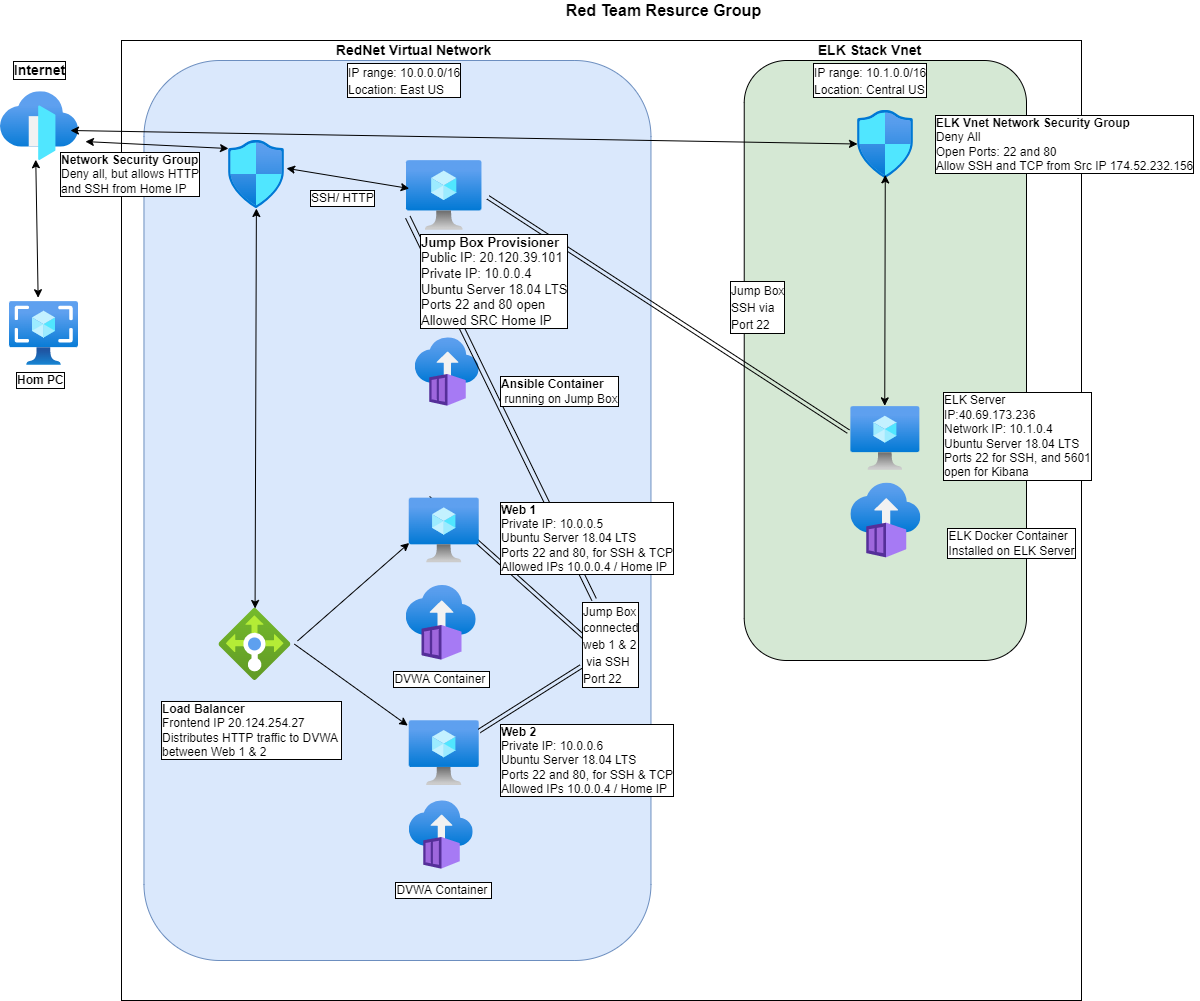

The diagram above was exported from draw.io. Its source (the exported page's mxGraphModel, read from the mxfile embedded in the PNG):
<mxGraphModel dx="2276" dy="2243" grid="1" gridSize="10" guides="1" tooltips="1" connect="1" arrows="1" fold="1" page="1" pageScale="1" pageWidth="1200" pageHeight="1600" math="0" shadow="0">
  <root>
    <mxCell id="0" />
    <mxCell id="1" parent="0" />
    <mxCell id="IaGgbcJHEGsq2LqybP4U-78" value="" style="whiteSpace=wrap;html=1;aspect=fixed;labelBackgroundColor=#D4E1F5;labelBorderColor=#000000;fontSize=14;align=left;" parent="1" vertex="1">
      <mxGeometry x="63" y="-90" width="960" height="960" as="geometry" />
    </mxCell>
    <mxCell id="O9eCyxxSJ56V06BsNbr8-1" value="" style="rounded=1;whiteSpace=wrap;html=1;fillColor=#D5E8D4;" parent="1" vertex="1">
      <mxGeometry x="685.73" y="-70" width="282.27" height="600" as="geometry" />
    </mxCell>
    <mxCell id="IaGgbcJHEGsq2LqybP4U-77" value="" style="rounded=1;whiteSpace=wrap;html=1;labelBackgroundColor=#D4E1F5;labelBorderColor=#000000;fontSize=14;align=left;fillColor=#dae8fc;strokeColor=#6c8ebf;" parent="1" vertex="1">
      <mxGeometry x="85.45999999999998" y="-70" width="507" height="900" as="geometry" />
    </mxCell>
    <mxCell id="IaGgbcJHEGsq2LqybP4U-4" value="" style="aspect=fixed;html=1;points=[];align=center;image;fontSize=12;image=img/lib/azure2/compute/Virtual_Machine.svg;" parent="1" vertex="1">
      <mxGeometry x="348.00000000000006" y="30" width="75.46" height="70" as="geometry" />
    </mxCell>
    <mxCell id="IaGgbcJHEGsq2LqybP4U-12" value="" style="aspect=fixed;html=1;points=[];align=center;image;fontSize=12;image=img/lib/azure2/networking/Load_Balancers.svg;" parent="1" vertex="1">
      <mxGeometry x="160.46" y="478" width="72" height="72" as="geometry" />
    </mxCell>
    <mxCell id="IaGgbcJHEGsq2LqybP4U-13" value="" style="aspect=fixed;html=1;points=[];align=center;image;fontSize=12;image=img/lib/azure2/networking/Front_Doors.svg;" parent="1" vertex="1">
      <mxGeometry x="-58" y="-38.81999999999999" width="78" height="68.82" as="geometry" />
    </mxCell>
    <object label="" id="IaGgbcJHEGsq2LqybP4U-20">
      <mxCell style="aspect=fixed;html=1;points=[];align=center;image;fontSize=12;image=img/lib/azure2/compute/Virtual_Machine.svg;" parent="1" vertex="1">
        <mxGeometry x="350.72999999999996" y="590.1400000000001" width="70" height="64.93" as="geometry" />
      </mxCell>
    </object>
    <mxCell id="IaGgbcJHEGsq2LqybP4U-27" value="&lt;div&gt;&lt;b&gt;Web 2&lt;/b&gt;&lt;br&gt;&lt;/div&gt;Private IP: 10.0.0.6&lt;br&gt;Ubuntu Server 18.04 LTS&lt;br&gt;Ports 22 and 80, for SSH &amp;amp; TCP&lt;br&gt;Allowed IPs 10.0.0.4 / Home IP&lt;span&gt;&lt;br&gt;&lt;/span&gt;" style="text;html=1;resizable=0;autosize=1;align=left;verticalAlign=middle;points=[];fillColor=none;strokeColor=none;rounded=0;labelBackgroundColor=#FFFFFF;labelBorderColor=#000000;" parent="1" vertex="1">
      <mxGeometry x="439.99999999999994" y="590.1400000000001" width="190" height="80" as="geometry" />
    </mxCell>
    <mxCell id="IaGgbcJHEGsq2LqybP4U-30" value="" style="aspect=fixed;html=1;points=[];align=center;image;fontSize=12;image=img/lib/azure2/compute/Images.svg;" parent="1" vertex="1">
      <mxGeometry x="-49" y="171" width="69" height="64" as="geometry" />
    </mxCell>
    <mxCell id="IaGgbcJHEGsq2LqybP4U-33" value="SSH/ HTTP" style="text;html=1;resizable=0;autosize=1;align=left;verticalAlign=middle;points=[];fillColor=none;strokeColor=none;rounded=0;labelBackgroundColor=default;labelBorderColor=default;" parent="1" vertex="1">
      <mxGeometry x="249.99999999999997" y="58" width="80" height="20" as="geometry" />
    </mxCell>
    <mxCell id="IaGgbcJHEGsq2LqybP4U-35" value="&lt;font style=&quot;font-size: 16px&quot;&gt;&lt;b&gt;Red Team Resurce Group&lt;/b&gt;&lt;/font&gt;" style="text;html=1;resizable=0;autosize=1;align=center;verticalAlign=middle;points=[];fillColor=none;strokeColor=none;rounded=0;" parent="1" vertex="1">
      <mxGeometry x="500" y="-130" width="210" height="20" as="geometry" />
    </mxCell>
    <mxCell id="IaGgbcJHEGsq2LqybP4U-36" value="&lt;b&gt;Hom PC&lt;br&gt;&lt;/b&gt;" style="text;html=1;resizable=0;autosize=1;align=left;verticalAlign=middle;points=[];fillColor=none;strokeColor=none;rounded=0;labelBackgroundColor=default;labelBorderColor=default;" parent="1" vertex="1">
      <mxGeometry x="-44.5" y="240" width="60" height="20" as="geometry" />
    </mxCell>
    <mxCell id="IaGgbcJHEGsq2LqybP4U-37" value="&lt;b&gt;&lt;font style=&quot;font-size: 14px&quot;&gt;Internet&lt;/font&gt;&lt;/b&gt;" style="text;html=1;resizable=0;autosize=1;align=center;verticalAlign=middle;points=[];fillColor=none;strokeColor=none;rounded=0;labelBorderColor=default;labelBackgroundColor=default;" parent="1" vertex="1">
      <mxGeometry x="-54" y="-70" width="70" height="20" as="geometry" />
    </mxCell>
    <mxCell id="IaGgbcJHEGsq2LqybP4U-39" value="" style="aspect=fixed;html=1;points=[];align=center;image;fontSize=12;image=img/lib/azure2/containers/Container_Instances.svg;" parent="1" vertex="1">
      <mxGeometry x="350.72999999999996" y="670.0000000000001" width="64" height="69" as="geometry" />
    </mxCell>
    <mxCell id="IaGgbcJHEGsq2LqybP4U-43" value="RedNet Virtual Network" style="text;html=1;resizable=0;autosize=1;align=center;verticalAlign=middle;points=[];fillColor=none;strokeColor=none;rounded=0;fontStyle=1;fontSize=14;" parent="1" vertex="1">
      <mxGeometry x="270" y="-90" width="170" height="20" as="geometry" />
    </mxCell>
    <mxCell id="IaGgbcJHEGsq2LqybP4U-45" value="" style="aspect=fixed;html=1;points=[];align=center;image;fontSize=12;image=img/lib/azure2/containers/Container_Instances.svg;" parent="1" vertex="1">
      <mxGeometry x="347.7299999999999" y="454.52999999999986" width="70" height="75.47" as="geometry" />
    </mxCell>
    <mxCell id="O9eCyxxSJ56V06BsNbr8-2" value="&lt;b&gt;&lt;font style=&quot;font-size: 14px&quot;&gt;ELK Stack Vnet&lt;/font&gt;&lt;/b&gt;" style="text;html=1;resizable=0;autosize=1;align=center;verticalAlign=middle;points=[];fillColor=none;strokeColor=none;rounded=0;" parent="1" vertex="1">
      <mxGeometry x="750.5" y="-90" width="120" height="20" as="geometry" />
    </mxCell>
    <mxCell id="O9eCyxxSJ56V06BsNbr8-4" value="" style="aspect=fixed;html=1;points=[];align=center;image;fontSize=12;image=img/lib/azure2/containers/Container_Instances.svg;" parent="1" vertex="1">
      <mxGeometry x="792.37" y="352.26" width="70" height="75.47" as="geometry" />
    </mxCell>
    <mxCell id="O9eCyxxSJ56V06BsNbr8-5" value="" style="aspect=fixed;html=1;points=[];align=center;image;fontSize=12;image=img/lib/azure2/networking/Network_Security_Groups.svg;" parent="1" vertex="1">
      <mxGeometry x="799" y="-20" width="56.00000000000001" height="68" as="geometry" />
    </mxCell>
    <mxCell id="IaGgbcJHEGsq2LqybP4U-79" value="&lt;font style=&quot;font-size: 12px&quot;&gt;IP range: 10.0.0.0/16&lt;br&gt;Location: East US&lt;/font&gt;" style="text;html=1;resizable=0;autosize=1;align=left;verticalAlign=middle;points=[];fillColor=none;strokeColor=none;rounded=0;labelBackgroundColor=#FFFFFF;labelBorderColor=#000000;fontSize=14;" parent="1" vertex="1">
      <mxGeometry x="287.00000000000006" y="-70" width="130" height="40" as="geometry" />
    </mxCell>
    <mxCell id="IaGgbcJHEGsq2LqybP4U-11" value="" style="aspect=fixed;html=1;points=[];align=center;image;fontSize=12;image=img/lib/azure2/networking/Network_Security_Groups.svg;" parent="1" vertex="1">
      <mxGeometry x="170" y="10" width="56.00000000000001" height="68" as="geometry" />
    </mxCell>
    <mxCell id="O9eCyxxSJ56V06BsNbr8-14" value="&lt;div&gt;&lt;span&gt;ELK Server&lt;/span&gt;&lt;/div&gt;&lt;div&gt;&lt;span&gt;IP:40.69.173.236&lt;/span&gt;&lt;/div&gt;&lt;div&gt;Network IP: 10.1.0.4&lt;/div&gt;&lt;div&gt;Ubuntu Server 18.04 LTS&lt;/div&gt;&lt;div&gt;Ports 22 for SSH, and 5601&lt;/div&gt;&lt;div&gt;open for Kibana&lt;/div&gt;" style="text;html=1;resizable=0;autosize=1;align=left;verticalAlign=middle;points=[];fillColor=none;strokeColor=none;rounded=0;labelBackgroundColor=default;labelBorderColor=default;" parent="1" vertex="1">
      <mxGeometry x="883" y="261.0000000000001" width="160" height="90" as="geometry" />
    </mxCell>
    <mxCell id="gJG0y8S2ffUjufJwcxUA-2" value="&lt;div style=&quot;text-align: left&quot;&gt;&lt;span&gt;&lt;b&gt;ELK Vnet Network Security Group&lt;/b&gt;&lt;/span&gt;&lt;/div&gt;&lt;div style=&quot;text-align: left&quot;&gt;&lt;span&gt;Deny All&lt;/span&gt;&lt;/div&gt;&lt;div style=&quot;text-align: left&quot;&gt;&lt;span&gt;Open Ports: 22 and 80&lt;/span&gt;&lt;/div&gt;&lt;div style=&quot;text-align: left&quot;&gt;&lt;span&gt;Allow SSH and TCP from Src IP 174.52.232.156&lt;/span&gt;&lt;/div&gt;" style="text;html=1;resizable=0;autosize=1;align=center;verticalAlign=middle;points=[];fillColor=none;strokeColor=none;rounded=0;labelBorderColor=default;labelBackgroundColor=default;" parent="1" vertex="1">
      <mxGeometry x="870.5" y="-15.999999999999993" width="270" height="60" as="geometry" />
    </mxCell>
    <mxCell id="gJG0y8S2ffUjufJwcxUA-3" value="&lt;div style=&quot;text-align: left&quot;&gt;ELK Docker Container&lt;/div&gt;&lt;div style=&quot;text-align: left&quot;&gt;Installed on ELK Server&lt;/div&gt;" style="text;html=1;resizable=0;autosize=1;align=center;verticalAlign=middle;points=[];fillColor=none;strokeColor=none;rounded=0;labelBackgroundColor=default;labelBorderColor=default;" parent="1" vertex="1">
      <mxGeometry x="883" y="397.73" width="140" height="30" as="geometry" />
    </mxCell>
    <mxCell id="O9eCyxxSJ56V06BsNbr8-3" value="" style="aspect=fixed;html=1;points=[];align=center;image;fontSize=12;image=img/lib/azure2/compute/Virtual_Machine.svg;fillColor=#D5E8D4;" parent="1" vertex="1">
      <mxGeometry x="792.37" y="276" width="69" height="64" as="geometry" />
    </mxCell>
    <mxCell id="gJG0y8S2ffUjufJwcxUA-11" value="" style="endArrow=classic;startArrow=classic;html=1;rounded=0;fontSize=14;fontColor=none;" parent="1" source="IaGgbcJHEGsq2LqybP4U-12" target="IaGgbcJHEGsq2LqybP4U-11" edge="1">
      <mxGeometry width="50" height="50" relative="1" as="geometry">
        <mxPoint x="640" y="490" as="sourcePoint" />
        <mxPoint x="690" y="440" as="targetPoint" />
        <Array as="points" />
      </mxGeometry>
    </mxCell>
    <mxCell id="gJG0y8S2ffUjufJwcxUA-12" value="" style="endArrow=classic;startArrow=classic;html=1;rounded=0;fontSize=14;fontColor=none;exitX=0.897;exitY=0.564;exitDx=0;exitDy=0;exitPerimeter=0;" parent="1" source="IaGgbcJHEGsq2LqybP4U-13" target="O9eCyxxSJ56V06BsNbr8-5" edge="1">
      <mxGeometry width="50" height="50" relative="1" as="geometry">
        <mxPoint x="450" y="30" as="sourcePoint" />
        <mxPoint x="500" y="-20" as="targetPoint" />
      </mxGeometry>
    </mxCell>
    <mxCell id="gJG0y8S2ffUjufJwcxUA-20" value="" style="endArrow=classic;html=1;rounded=0;fontSize=14;fontColor=#330066;entryX=0;entryY=0.692;entryDx=0;entryDy=0;entryPerimeter=0;exitX=1.091;exitY=0.451;exitDx=0;exitDy=0;exitPerimeter=0;" parent="1" source="IaGgbcJHEGsq2LqybP4U-12" target="IaGgbcJHEGsq2LqybP4U-50" edge="1">
      <mxGeometry width="50" height="50" relative="1" as="geometry">
        <mxPoint x="260" y="426" as="sourcePoint" />
        <mxPoint x="320" y="538" as="targetPoint" />
      </mxGeometry>
    </mxCell>
    <mxCell id="gJG0y8S2ffUjufJwcxUA-21" value="" style="endArrow=classic;html=1;rounded=0;fontSize=14;fontColor=#330066;entryX=-0.021;entryY=0.076;entryDx=0;entryDy=0;entryPerimeter=0;exitX=1.048;exitY=0.495;exitDx=0;exitDy=0;exitPerimeter=0;" parent="1" source="IaGgbcJHEGsq2LqybP4U-12" target="IaGgbcJHEGsq2LqybP4U-20" edge="1">
      <mxGeometry width="50" height="50" relative="1" as="geometry">
        <mxPoint x="450" y="800" as="sourcePoint" />
        <mxPoint x="500" y="750" as="targetPoint" />
      </mxGeometry>
    </mxCell>
    <mxCell id="gJG0y8S2ffUjufJwcxUA-23" value="" style="aspect=fixed;html=1;points=[];align=center;image;fontSize=12;image=img/lib/azure2/containers/Container_Instances.svg;" parent="1" vertex="1">
      <mxGeometry x="356.72999999999996" y="207.0000000000001" width="64" height="69" as="geometry" />
    </mxCell>
    <mxCell id="gJG0y8S2ffUjufJwcxUA-24" value="" style="endArrow=classic;startArrow=classic;html=1;rounded=0;fontSize=14;fontColor=#330066;entryX=0.496;entryY=0.947;entryDx=0;entryDy=0;entryPerimeter=0;exitX=0.491;exitY=-0.01;exitDx=0;exitDy=0;exitPerimeter=0;" parent="1" source="O9eCyxxSJ56V06BsNbr8-3" target="O9eCyxxSJ56V06BsNbr8-5" edge="1">
      <mxGeometry width="50" height="50" relative="1" as="geometry">
        <mxPoint x="50" y="490" as="sourcePoint" />
        <mxPoint x="100" y="440" as="targetPoint" />
      </mxGeometry>
    </mxCell>
    <mxCell id="IaGgbcJHEGsq2LqybP4U-28" value="&lt;b&gt;Load Balancer&lt;br&gt;&lt;/b&gt;Frontend IP 20.124.254.27&lt;br&gt;Distributes HTTP traffic&amp;nbsp;to DVWA&amp;nbsp;&lt;br&gt;between Web 1 &amp;amp; 2" style="text;html=1;resizable=0;autosize=1;align=left;verticalAlign=middle;points=[];fillColor=none;strokeColor=none;rounded=0;labelBackgroundColor=#FFFFFF;labelBorderColor=#000000;" parent="1" vertex="1">
      <mxGeometry x="101.46000000000001" y="570" width="190" height="60" as="geometry" />
    </mxCell>
    <mxCell id="gJG0y8S2ffUjufJwcxUA-25" value="" style="shape=link;html=1;rounded=0;fontSize=14;fontColor=#330066;width=-5;entryX=0.018;entryY=0.81;entryDx=0;entryDy=0;entryPerimeter=0;" parent="1" source="gJG0y8S2ffUjufJwcxUA-26" target="IaGgbcJHEGsq2LqybP4U-4" edge="1">
      <mxGeometry width="100" relative="1" as="geometry">
        <mxPoint x="312" y="510" as="sourcePoint" />
        <mxPoint x="420" y="100" as="targetPoint" />
      </mxGeometry>
    </mxCell>
    <mxCell id="gJG0y8S2ffUjufJwcxUA-27" value="" style="shape=link;html=1;rounded=0;fontSize=14;fontColor=#330066;entryX=0.639;entryY=0.833;entryDx=0;entryDy=0;entryPerimeter=0;exitX=0.272;exitY=-0.001;exitDx=0;exitDy=0;exitPerimeter=0;" parent="1" source="IaGgbcJHEGsq2LqybP4U-50" target="gJG0y8S2ffUjufJwcxUA-26" edge="1">
      <mxGeometry width="100" relative="1" as="geometry">
        <mxPoint x="320" y="390" as="sourcePoint" />
        <mxPoint x="420" y="390" as="targetPoint" />
      </mxGeometry>
    </mxCell>
    <mxCell id="gJG0y8S2ffUjufJwcxUA-28" value="" style="shape=link;html=1;rounded=0;fontSize=14;fontColor=#330066;" parent="1" source="gJG0y8S2ffUjufJwcxUA-26" target="IaGgbcJHEGsq2LqybP4U-20" edge="1">
      <mxGeometry width="100" relative="1" as="geometry">
        <mxPoint x="317" y="550" as="sourcePoint" />
        <mxPoint x="420" y="390" as="targetPoint" />
      </mxGeometry>
    </mxCell>
    <mxCell id="gJG0y8S2ffUjufJwcxUA-26" value="&lt;font color=&quot;#000000&quot; style=&quot;font-size: 12px&quot;&gt;Jump Box&lt;br&gt;connected&lt;br&gt;web 1 &amp;amp; 2&lt;br&gt;&amp;nbsp;via SSH&amp;nbsp;&lt;br&gt;Port 22&lt;/font&gt;" style="text;html=1;resizable=0;autosize=1;align=left;verticalAlign=middle;points=[];fillColor=none;strokeColor=none;rounded=0;labelBackgroundColor=default;labelBorderColor=default;fontSize=14;fontColor=#330066;" parent="1" vertex="1">
      <mxGeometry x="522.46" y="469" width="70" height="90" as="geometry" />
    </mxCell>
    <mxCell id="gJG0y8S2ffUjufJwcxUA-29" value="" style="shape=link;html=1;rounded=0;fontSize=12;fontColor=#000000;entryX=-0.036;entryY=0.392;entryDx=0;entryDy=0;entryPerimeter=0;exitX=1.079;exitY=0.526;exitDx=0;exitDy=0;exitPerimeter=0;" parent="1" source="IaGgbcJHEGsq2LqybP4U-4" target="O9eCyxxSJ56V06BsNbr8-3" edge="1">
      <mxGeometry width="100" relative="1" as="geometry">
        <mxPoint x="320" y="230" as="sourcePoint" />
        <mxPoint x="420" y="230" as="targetPoint" />
      </mxGeometry>
    </mxCell>
    <mxCell id="IaGgbcJHEGsq2LqybP4U-29" value="&lt;font style=&quot;font-size: 13px&quot;&gt;&lt;b&gt;Jump Box Provisioner&lt;br&gt;&lt;/b&gt;Public IP: 20.120.39.101&lt;br&gt;Private IP: 10.0.0.4&lt;br&gt;Ubuntu Server 18.04 LTS&lt;br&gt;&lt;/font&gt;&lt;span style=&quot;font-size: 13px&quot;&gt;Ports 22 and 80 open&lt;/span&gt;&lt;br&gt;&lt;span style=&quot;font-size: 13px&quot;&gt;Allowed SRC Home IP&lt;/span&gt;" style="text;html=1;resizable=0;autosize=1;align=left;verticalAlign=middle;points=[];fillColor=none;strokeColor=none;rounded=0;labelBackgroundColor=#FFFFFF;labelBorderColor=#000000;" parent="1" vertex="1">
      <mxGeometry x="359.9999999999999" y="106" width="160" height="90" as="geometry" />
    </mxCell>
    <mxCell id="IaGgbcJHEGsq2LqybP4U-44" value="&lt;b style=&quot;background-color: rgb(255 , 255 , 255)&quot;&gt;Network Security Group&lt;/b&gt;&lt;br&gt;Deny all, but allows HTTP&lt;br&gt;&lt;div&gt;&lt;span&gt;and SSH from Home IP&lt;/span&gt;&lt;/div&gt;" style="text;html=1;resizable=0;autosize=1;align=left;verticalAlign=middle;points=[];fillColor=none;strokeColor=none;rounded=0;labelBackgroundColor=default;labelBorderColor=#000000;" parent="1" vertex="1">
      <mxGeometry x="2.842170943040401e-14" y="19" width="150" height="50" as="geometry" />
    </mxCell>
    <mxCell id="gJG0y8S2ffUjufJwcxUA-32" value="" style="endArrow=classic;startArrow=classic;html=1;rounded=0;fontSize=12;fontColor=#000000;exitX=0.415;exitY=-0.059;exitDx=0;exitDy=0;exitPerimeter=0;entryX=0.452;entryY=0.989;entryDx=0;entryDy=0;entryPerimeter=0;" parent="1" source="IaGgbcJHEGsq2LqybP4U-30" target="IaGgbcJHEGsq2LqybP4U-13" edge="1">
      <mxGeometry width="50" height="50" relative="1" as="geometry">
        <mxPoint x="140" y="100" as="sourcePoint" />
        <mxPoint x="190" y="50" as="targetPoint" />
      </mxGeometry>
    </mxCell>
    <mxCell id="gJG0y8S2ffUjufJwcxUA-33" value="" style="endArrow=classic;startArrow=classic;html=1;rounded=0;fontSize=12;fontColor=#000000;exitX=1.089;exitY=0.725;exitDx=0;exitDy=0;exitPerimeter=0;entryX=0;entryY=0.118;entryDx=0;entryDy=0;entryPerimeter=0;" parent="1" source="IaGgbcJHEGsq2LqybP4U-13" target="IaGgbcJHEGsq2LqybP4U-11" edge="1">
      <mxGeometry width="50" height="50" relative="1" as="geometry">
        <mxPoint x="140" y="100" as="sourcePoint" />
        <mxPoint x="190" y="50" as="targetPoint" />
      </mxGeometry>
    </mxCell>
    <mxCell id="gJG0y8S2ffUjufJwcxUA-34" value="" style="endArrow=classic;startArrow=classic;html=1;rounded=0;fontSize=12;fontColor=#000000;entryX=0.036;entryY=0.4;entryDx=0;entryDy=0;entryPerimeter=0;exitX=1.036;exitY=0.409;exitDx=0;exitDy=0;exitPerimeter=0;" parent="1" source="IaGgbcJHEGsq2LqybP4U-11" target="IaGgbcJHEGsq2LqybP4U-4" edge="1">
      <mxGeometry width="50" height="50" relative="1" as="geometry">
        <mxPoint x="140" y="-60" as="sourcePoint" />
        <mxPoint x="190" y="-110" as="targetPoint" />
      </mxGeometry>
    </mxCell>
    <mxCell id="IaGgbcJHEGsq2LqybP4U-46" value="&lt;b&gt;Ansible Container&lt;/b&gt;&lt;br&gt;&amp;nbsp;running on Jump Box" style="text;html=1;resizable=0;autosize=1;align=left;verticalAlign=middle;points=[];fillColor=none;strokeColor=none;rounded=0;labelBackgroundColor=default;labelBorderColor=#000000;" parent="1" vertex="1">
      <mxGeometry x="440" y="246" width="130" height="30" as="geometry" />
    </mxCell>
    <mxCell id="IaGgbcJHEGsq2LqybP4U-26" value="&lt;b&gt;Web 1&lt;br&gt;&lt;/b&gt;&lt;div&gt;&lt;/div&gt;Private IP: 10.0.0.5&lt;br&gt;Ubuntu Server 18.04 LTS&lt;br&gt;Ports 22 and 80, for SSH &amp;amp; TCP&lt;br&gt;Allowed IPs 10.0.0.4 / Home IP" style="text;html=1;resizable=0;autosize=1;align=left;verticalAlign=middle;points=[];fillColor=none;strokeColor=none;rounded=0;labelBorderColor=#000000;labelBackgroundColor=#FFFFFF;" parent="1" vertex="1">
      <mxGeometry x="440" y="367.53000000000003" width="190" height="80" as="geometry" />
    </mxCell>
    <object label="" id="IaGgbcJHEGsq2LqybP4U-50">
      <mxCell style="aspect=fixed;html=1;points=[];align=center;image;fontSize=12;image=img/lib/azure2/compute/Virtual_Machine.svg;" parent="1" vertex="1">
        <mxGeometry x="350.72999999999996" y="367.5300000000001" width="70" height="64.93" as="geometry" />
      </mxCell>
    </object>
    <mxCell id="gJG0y8S2ffUjufJwcxUA-31" value="&lt;font color=&quot;#000000&quot; style=&quot;font-size: 12px&quot;&gt;Jump Box&lt;br&gt;SSH via &lt;br&gt;Port 22&lt;/font&gt;" style="text;html=1;resizable=0;autosize=1;align=left;verticalAlign=middle;points=[];fillColor=none;strokeColor=none;rounded=0;labelBackgroundColor=default;labelBorderColor=default;fontSize=14;fontColor=#330066;" parent="1" vertex="1">
      <mxGeometry x="670" y="147" width="70" height="60" as="geometry" />
    </mxCell>
    <mxCell id="Ck5kOQFJeov_92CaSHB0-1" value="&lt;font style=&quot;font-size: 12px&quot;&gt;IP range:&amp;nbsp;10.1.0.0/16&lt;br&gt;Location: Central US&lt;/font&gt;" style="text;html=1;resizable=0;autosize=1;align=left;verticalAlign=middle;points=[];fillColor=none;strokeColor=none;rounded=0;labelBackgroundColor=#FFFFFF;labelBorderColor=#000000;fontSize=14;" vertex="1" parent="1">
      <mxGeometry x="753.0000000000001" y="-70" width="130" height="40" as="geometry" />
    </mxCell>
    <mxCell id="Ck5kOQFJeov_92CaSHB0-2" value="DVWA Container&amp;nbsp;" style="text;html=1;resizable=0;autosize=1;align=center;verticalAlign=middle;points=[];fillColor=none;strokeColor=none;rounded=0;labelBackgroundColor=default;labelBorderColor=default;" vertex="1" parent="1">
      <mxGeometry x="330" y="750" width="110" height="20" as="geometry" />
    </mxCell>
    <mxCell id="Ck5kOQFJeov_92CaSHB0-3" value="DVWA Container&amp;nbsp;" style="text;html=1;resizable=0;autosize=1;align=center;verticalAlign=middle;points=[];fillColor=none;strokeColor=none;rounded=0;labelBackgroundColor=default;labelBorderColor=default;" vertex="1" parent="1">
      <mxGeometry x="327.73" y="539" width="110" height="20" as="geometry" />
    </mxCell>
  </root>
</mxGraphModel>